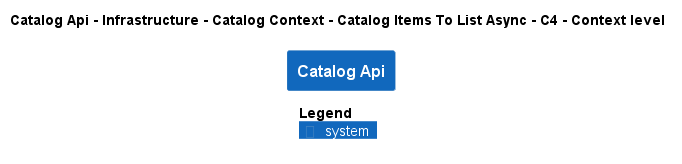

The diagram above was rendered by PlantUML. Its source (embedded in the PNG):
@startuml
!pragma layout smetana
!include ..\..\..\..\..\..\..\..\.c4s\C4_Context.puml

AddElementTag("state:new", $bgColor=green, $fontColor=#ffffff, $borderColor=green, $shadowing="False")
AddElementTag("state:changed", $bgColor=orange, $fontColor=#ffffff, $borderColor=orange, $shadowing="False")
AddElementTag("state:removed", $bgColor=red, $fontColor=#ffffff, $borderColor=red, $shadowing="False")

AddRelTag("state:new", $textColor=green, $lineColor=green)
AddRelTag("state:changed", $textColor=orange, $lineColor=orange)
AddRelTag("state:removed", $textColor=red, $lineColor=red)

SHOW_PERSON_PORTRAIT()
LAYOUT_TOP_DOWN()

skinparam linetype polyline

title Catalog Api - Infrastructure - Catalog Context - Catalog Items To List Async - C4 - Context level

System(dotnet.eShop.Architecture.SoftwareSystems.CatalogApi, "Catalog Api", "")



SHOW_LEGEND()
@enduml